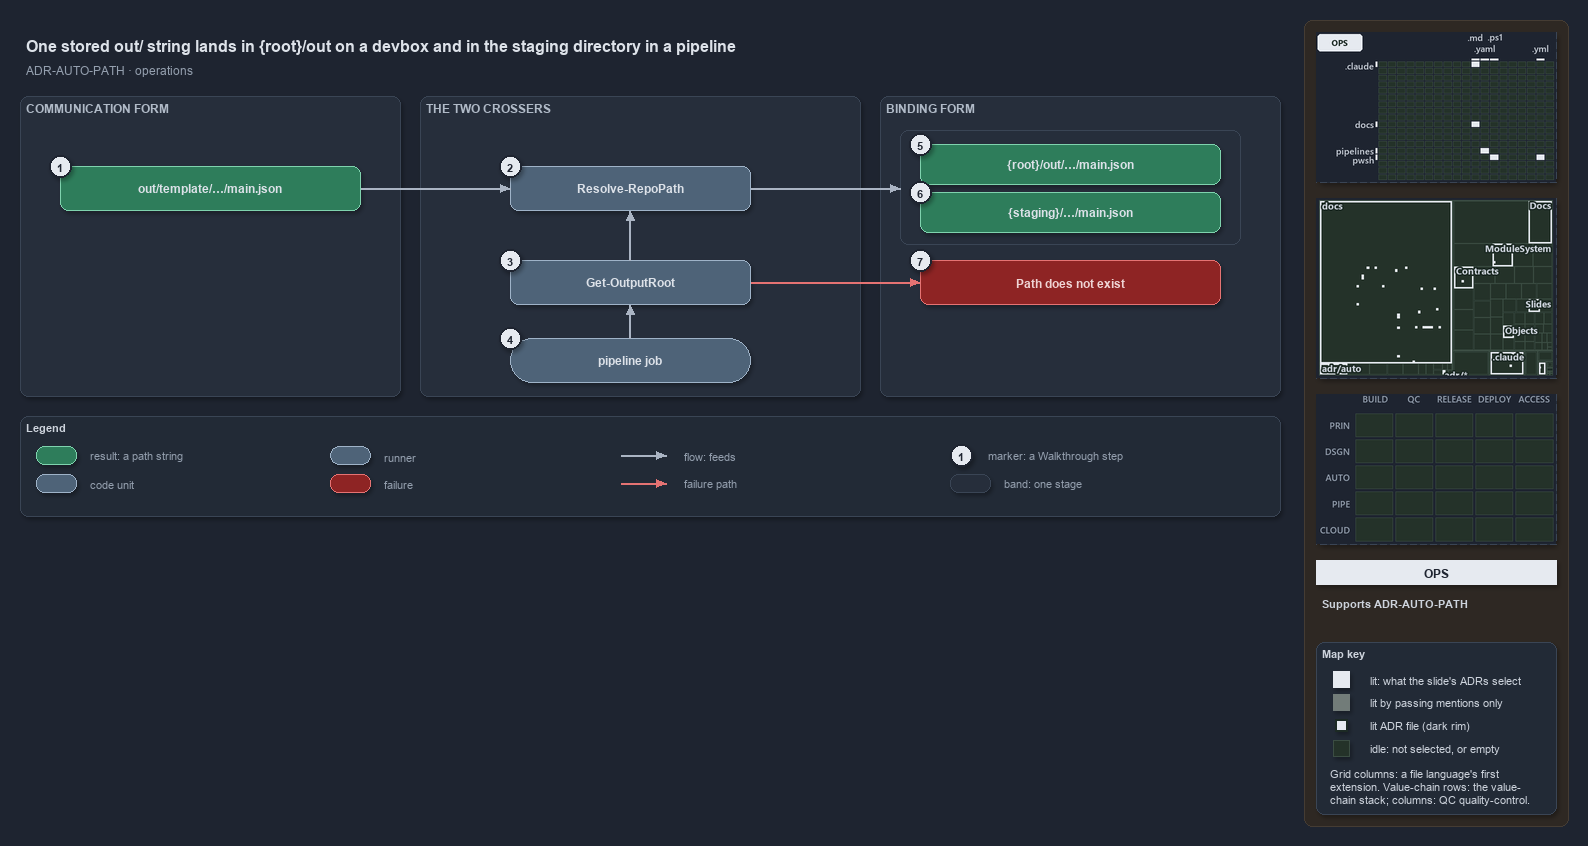

The diagram above was exported from draw.io. Its source (the exported page's mxGraphModel, read from the mxfile embedded in the PNG):
<mxGraphModel dx="1024" dy="768" grid="0" gridSize="10" guides="1" tooltips="1" connect="1" arrows="1" fold="1" page="1" pageScale="1" pageWidth="1572" pageHeight="640" background="#1E2430" math="0" shadow="1">
  <root>
    <mxCell id="0" />
    <mxCell id="1" parent="0" />
    <mxCell id="sidebar-bg" value="" style="rounded=1;arcSize=2;html=1;fillColor=#2E2823;strokeColor=#453C33;shadow=0;" vertex="1" parent="1">
      <mxGeometry x="1304" y="4" width="264" height="806" as="geometry" />
    </mxCell>
    <mxCell id="title" value="One stored out/ string lands in {root}/out on a devbox and in the staging directory in a pipeline" style="text;html=1;align=left;verticalAlign=middle;fontSize=16;fontStyle=1;fontColor=#DDE2E9;" vertex="1" parent="1">
      <mxGeometry x="20" y="14" width="1260" height="30" as="geometry" />
    </mxCell>
    <mxCell id="subtitle" value="ADR-AUTO-PATH &amp;#183; operations" style="text;html=1;align=left;verticalAlign=middle;fontSize=12;fontColor=#949FAE;" vertex="1" parent="1">
      <mxGeometry x="20" y="44" width="1240" height="20" as="geometry" />
    </mxCell>
    <mxCell id="band-comm" value="COMMUNICATION FORM" style="rounded=1;html=1;arcSize=3;fillColor=#262E3B;strokeColor=#3A4555;verticalAlign=top;align=left;spacingLeft=8;fontStyle=1;fontSize=12;fontColor=#B0BAC7;" vertex="1" parent="1">
      <mxGeometry x="20" y="80" width="380" height="300" as="geometry" />
    </mxCell>
    <mxCell id="band-cross" value="THE TWO CROSSERS" style="rounded=1;html=1;arcSize=3;fillColor=#262E3B;strokeColor=#3A4555;verticalAlign=top;align=left;spacingLeft=8;fontStyle=1;fontSize=12;fontColor=#B0BAC7;" vertex="1" parent="1">
      <mxGeometry x="420" y="80" width="440" height="300" as="geometry" />
    </mxCell>
    <mxCell id="band-bind" value="BINDING FORM" style="rounded=1;html=1;arcSize=3;fillColor=#262E3B;strokeColor=#3A4555;verticalAlign=top;align=left;spacingLeft=8;fontStyle=1;fontSize=12;fontColor=#B0BAC7;" vertex="1" parent="1">
      <mxGeometry x="880" y="80" width="400" height="300" as="geometry" />
    </mxCell>
    <mxCell id="r-stored" value="&lt;b&gt;out/template/&amp;#8230;/main.json&lt;/b&gt;" style="rounded=1;whiteSpace=wrap;html=1;arcSize=20;fillColor=#2E7D5B;strokeColor=#7FD3AE;fontColor=#DDE2E9;fontSize=12;" vertex="1" parent="1">
      <mxGeometry x="60" y="150" width="300" height="44" as="geometry" />
    </mxCell>
    <mxCell id="c-resolve" value="&lt;b&gt;Resolve-RepoPath&lt;/b&gt;" style="rounded=1;whiteSpace=wrap;html=1;arcSize=20;fillColor=#4E6378;strokeColor=#9FB3C8;fontColor=#DDE2E9;fontSize=12;" vertex="1" parent="1">
      <mxGeometry x="510" y="150" width="240" height="44" as="geometry" />
    </mxCell>
    <mxCell id="c-outroot" value="&lt;b&gt;Get-OutputRoot&lt;/b&gt;" style="rounded=1;whiteSpace=wrap;html=1;arcSize=20;fillColor=#4E6378;strokeColor=#9FB3C8;fontColor=#DDE2E9;fontSize=12;" vertex="1" parent="1">
      <mxGeometry x="510" y="244" width="240" height="44" as="geometry" />
    </mxCell>
    <mxCell id="run-job" value="&lt;b&gt;pipeline job&lt;/b&gt;" style="rounded=1;arcSize=50;whiteSpace=wrap;html=1;fillColor=#4E6378;strokeColor=#9FB3C8;fontColor=#DDE2E9;fontSize=12;" vertex="1" parent="1">
      <mxGeometry x="510" y="322" width="240" height="44" as="geometry" />
    </mxCell>
    <mxCell id="frame-bind" value="" style="rounded=1;html=1;arcSize=6;fillColor=none;strokeColor=#3A4555;" vertex="1" parent="1">
      <mxGeometry x="900" y="114" width="340" height="114" as="geometry" />
    </mxCell>
    <mxCell id="r-devbox" value="&lt;b&gt;{root}/out/&amp;#8230;/main.json&lt;/b&gt;" style="rounded=1;whiteSpace=wrap;html=1;arcSize=20;fillColor=#2E7D5B;strokeColor=#7FD3AE;fontColor=#DDE2E9;fontSize=12;" vertex="1" parent="1">
      <mxGeometry x="920" y="128" width="300" height="40" as="geometry" />
    </mxCell>
    <mxCell id="r-staging" value="&lt;b&gt;{staging}/&amp;#8230;/main.json&lt;/b&gt;" style="rounded=1;whiteSpace=wrap;html=1;arcSize=20;fillColor=#2E7D5B;strokeColor=#7FD3AE;fontColor=#DDE2E9;fontSize=12;" vertex="1" parent="1">
      <mxGeometry x="920" y="176" width="300" height="40" as="geometry" />
    </mxCell>
    <mxCell id="x-missing" value="&lt;b&gt;Path does not exist&lt;/b&gt;" style="rounded=1;whiteSpace=wrap;html=1;arcSize=20;fillColor=#8E2424;strokeColor=#E57373;fontColor=#EFD4D4;fontSize=12;" vertex="1" parent="1">
      <mxGeometry x="920" y="244" width="300" height="44" as="geometry" />
    </mxCell>
    <mxCell id="port-stored-r" value="" style="text;html=1;strokeColor=none;fillColor=none;" vertex="1" parent="1">
      <mxGeometry x="360" y="172" width="1" height="1" as="geometry" />
    </mxCell>
    <mxCell id="port-resolve-l" value="" style="text;html=1;strokeColor=none;fillColor=none;" vertex="1" parent="1">
      <mxGeometry x="510" y="172" width="1" height="1" as="geometry" />
    </mxCell>
    <mxCell id="port-resolve-r" value="" style="text;html=1;strokeColor=none;fillColor=none;" vertex="1" parent="1">
      <mxGeometry x="750" y="172" width="1" height="1" as="geometry" />
    </mxCell>
    <mxCell id="port-resolve-b" value="" style="text;html=1;strokeColor=none;fillColor=none;" vertex="1" parent="1">
      <mxGeometry x="630" y="194" width="1" height="1" as="geometry" />
    </mxCell>
    <mxCell id="port-outroot-t" value="" style="text;html=1;strokeColor=none;fillColor=none;" vertex="1" parent="1">
      <mxGeometry x="630" y="244" width="1" height="1" as="geometry" />
    </mxCell>
    <mxCell id="port-outroot-b" value="" style="text;html=1;strokeColor=none;fillColor=none;" vertex="1" parent="1">
      <mxGeometry x="630" y="288" width="1" height="1" as="geometry" />
    </mxCell>
    <mxCell id="port-outroot-r" value="" style="text;html=1;strokeColor=none;fillColor=none;" vertex="1" parent="1">
      <mxGeometry x="750" y="266" width="1" height="1" as="geometry" />
    </mxCell>
    <mxCell id="port-job-t" value="" style="text;html=1;strokeColor=none;fillColor=none;" vertex="1" parent="1">
      <mxGeometry x="630" y="322" width="1" height="1" as="geometry" />
    </mxCell>
    <mxCell id="port-frame-l" value="" style="text;html=1;strokeColor=none;fillColor=none;" vertex="1" parent="1">
      <mxGeometry x="900" y="172" width="1" height="1" as="geometry" />
    </mxCell>
    <mxCell id="port-missing-l" value="" style="text;html=1;strokeColor=none;fillColor=none;" vertex="1" parent="1">
      <mxGeometry x="920" y="266" width="1" height="1" as="geometry" />
    </mxCell>
    <mxCell id="edge-stored-resolve" value="" style="edgeStyle=orthogonalEdgeStyle;rounded=1;html=1;endArrow=block;strokeColor=#AAB4C3;shadow=0;fontColor=#CDD3DC;" edge="1" parent="1" source="port-stored-r" target="port-resolve-l">
      <mxGeometry relative="1" as="geometry" />
    </mxCell>
    <mxCell id="edge-resolve-frame" value="" style="edgeStyle=orthogonalEdgeStyle;rounded=1;html=1;endArrow=block;strokeColor=#AAB4C3;shadow=0;fontColor=#CDD3DC;" edge="1" parent="1" source="port-resolve-r" target="port-frame-l">
      <mxGeometry relative="1" as="geometry" />
    </mxCell>
    <mxCell id="edge-outroot-resolve" value="" style="edgeStyle=orthogonalEdgeStyle;rounded=1;html=1;endArrow=block;strokeColor=#AAB4C3;shadow=0;fontColor=#CDD3DC;" edge="1" parent="1" source="port-outroot-t" target="port-resolve-b">
      <mxGeometry relative="1" as="geometry" />
    </mxCell>
    <mxCell id="edge-job-outroot" value="" style="edgeStyle=orthogonalEdgeStyle;rounded=1;html=1;endArrow=block;strokeColor=#AAB4C3;shadow=0;fontColor=#CDD3DC;" edge="1" parent="1" source="port-job-t" target="port-outroot-b">
      <mxGeometry relative="1" as="geometry" />
    </mxCell>
    <mxCell id="edge-outroot-missing" value="" style="edgeStyle=orthogonalEdgeStyle;rounded=1;html=1;endArrow=block;strokeColor=#E57373;shadow=0;fontColor=#CDD3DC;" edge="1" parent="1" source="port-outroot-r" target="port-missing-l">
      <mxGeometry relative="1" as="geometry" />
    </mxCell>
    <mxCell id="mark-1" value="1" style="ellipse;html=1;fillColor=#E6EAF0;strokeColor=#1E2430;strokeWidth=2;fontColor=#1E2430;fontStyle=1;fontSize=11;" vertex="1" parent="1">
      <mxGeometry x="49" y="139" width="22" height="22" as="geometry" />
    </mxCell>
    <mxCell id="mark-2" value="2" style="ellipse;html=1;fillColor=#E6EAF0;strokeColor=#1E2430;strokeWidth=2;fontColor=#1E2430;fontStyle=1;fontSize=11;" vertex="1" parent="1">
      <mxGeometry x="499" y="139" width="22" height="22" as="geometry" />
    </mxCell>
    <mxCell id="mark-3" value="3" style="ellipse;html=1;fillColor=#E6EAF0;strokeColor=#1E2430;strokeWidth=2;fontColor=#1E2430;fontStyle=1;fontSize=11;" vertex="1" parent="1">
      <mxGeometry x="499" y="233" width="22" height="22" as="geometry" />
    </mxCell>
    <mxCell id="mark-4" value="4" style="ellipse;html=1;fillColor=#E6EAF0;strokeColor=#1E2430;strokeWidth=2;fontColor=#1E2430;fontStyle=1;fontSize=11;" vertex="1" parent="1">
      <mxGeometry x="499" y="311" width="22" height="22" as="geometry" />
    </mxCell>
    <mxCell id="mark-5" value="5" style="ellipse;html=1;fillColor=#E6EAF0;strokeColor=#1E2430;strokeWidth=2;fontColor=#1E2430;fontStyle=1;fontSize=11;" vertex="1" parent="1">
      <mxGeometry x="909" y="117" width="22" height="22" as="geometry" />
    </mxCell>
    <mxCell id="mark-6" value="6" style="ellipse;html=1;fillColor=#E6EAF0;strokeColor=#1E2430;strokeWidth=2;fontColor=#1E2430;fontStyle=1;fontSize=11;" vertex="1" parent="1">
      <mxGeometry x="909" y="165" width="22" height="22" as="geometry" />
    </mxCell>
    <mxCell id="mark-7" value="7" style="ellipse;html=1;fillColor=#E6EAF0;strokeColor=#1E2430;strokeWidth=2;fontColor=#1E2430;fontStyle=1;fontSize=11;" vertex="1" parent="1">
      <mxGeometry x="909" y="233" width="22" height="22" as="geometry" />
    </mxCell>
    <mxCell id="legend" value="&lt;b&gt;Legend&lt;/b&gt;" style="rounded=1;whiteSpace=wrap;html=1;arcSize=6;fillColor=#222A36;strokeColor=#3A4555;align=left;verticalAlign=top;spacing=8;fontSize=11;fontColor=#CDD3DC;" vertex="1" parent="1">
      <mxGeometry x="20" y="400" width="1260" height="100" as="geometry" />
    </mxCell>
    <mxCell id="lg-result" value="" style="rounded=1;html=1;arcSize=20;fillColor=#2E7D5B;strokeColor=#7FD3AE;" vertex="1" parent="1">
      <mxGeometry x="36" y="430" width="40" height="18" as="geometry" />
    </mxCell>
    <mxCell id="lg-result-t" value="result: a path string" style="text;html=1;align=left;verticalAlign=middle;fontSize=11;fontColor=#949FAE;" vertex="1" parent="1">
      <mxGeometry x="84" y="429" width="200" height="20" as="geometry" />
    </mxCell>
    <mxCell id="lg-code" value="" style="rounded=1;html=1;arcSize=20;fillColor=#4E6378;strokeColor=#9FB3C8;" vertex="1" parent="1">
      <mxGeometry x="36" y="458" width="40" height="18" as="geometry" />
    </mxCell>
    <mxCell id="lg-code-t" value="code unit" style="text;html=1;align=left;verticalAlign=middle;fontSize=11;fontColor=#949FAE;" vertex="1" parent="1">
      <mxGeometry x="84" y="457" width="200" height="20" as="geometry" />
    </mxCell>
    <mxCell id="lg-runner" value="" style="rounded=1;arcSize=50;html=1;fillColor=#4E6378;strokeColor=#9FB3C8;" vertex="1" parent="1">
      <mxGeometry x="330" y="430" width="40" height="18" as="geometry" />
    </mxCell>
    <mxCell id="lg-runner-t" value="runner" style="text;html=1;align=left;verticalAlign=middle;fontSize=11;fontColor=#949FAE;" vertex="1" parent="1">
      <mxGeometry x="378" y="429" width="200" height="20" as="geometry" />
    </mxCell>
    <mxCell id="lg-failure" value="" style="rounded=1;html=1;arcSize=20;fillColor=#8E2424;strokeColor=#E57373;" vertex="1" parent="1">
      <mxGeometry x="330" y="458" width="40" height="18" as="geometry" />
    </mxCell>
    <mxCell id="lg-failure-t" value="failure" style="text;html=1;align=left;verticalAlign=middle;fontSize=11;fontColor=#949FAE;" vertex="1" parent="1">
      <mxGeometry x="378" y="457" width="200" height="20" as="geometry" />
    </mxCell>
    <mxCell id="lg-flow-a" value="" style="text;html=1;strokeColor=none;fillColor=none;" vertex="1" parent="1">
      <mxGeometry x="620" y="439" width="1" height="1" as="geometry" />
    </mxCell>
    <mxCell id="lg-flow-b" value="" style="text;html=1;strokeColor=none;fillColor=none;" vertex="1" parent="1">
      <mxGeometry x="666" y="439" width="1" height="1" as="geometry" />
    </mxCell>
    <mxCell id="lg-flow" value="" style="edgeStyle=orthogonalEdgeStyle;rounded=1;html=1;endArrow=block;strokeColor=#AAB4C3;shadow=0;fontColor=#CDD3DC;" edge="1" parent="1" source="lg-flow-a" target="lg-flow-b">
      <mxGeometry relative="1" as="geometry" />
    </mxCell>
    <mxCell id="lg-flow-t" value="flow: feeds" style="text;html=1;align=left;verticalAlign=middle;fontSize=11;fontColor=#949FAE;" vertex="1" parent="1">
      <mxGeometry x="678" y="429" width="200" height="20" as="geometry" />
    </mxCell>
    <mxCell id="lg-fail-a" value="" style="text;html=1;strokeColor=none;fillColor=none;" vertex="1" parent="1">
      <mxGeometry x="620" y="467" width="1" height="1" as="geometry" />
    </mxCell>
    <mxCell id="lg-fail-b" value="" style="text;html=1;strokeColor=none;fillColor=none;" vertex="1" parent="1">
      <mxGeometry x="666" y="467" width="1" height="1" as="geometry" />
    </mxCell>
    <mxCell id="lg-fail" value="" style="edgeStyle=orthogonalEdgeStyle;rounded=1;html=1;endArrow=block;strokeColor=#E57373;shadow=0;fontColor=#CDD3DC;" edge="1" parent="1" source="lg-fail-a" target="lg-fail-b">
      <mxGeometry relative="1" as="geometry" />
    </mxCell>
    <mxCell id="lg-fail-t" value="failure path" style="text;html=1;align=left;verticalAlign=middle;fontSize=11;fontColor=#949FAE;" vertex="1" parent="1">
      <mxGeometry x="678" y="457" width="200" height="20" as="geometry" />
    </mxCell>
    <mxCell id="lg-mark" value="1" style="ellipse;html=1;fillColor=#E6EAF0;strokeColor=#1E2430;strokeWidth=2;fontColor=#1E2430;fontStyle=1;fontSize=11;" vertex="1" parent="1">
      <mxGeometry x="950" y="428" width="22" height="22" as="geometry" />
    </mxCell>
    <mxCell id="lg-mark-t" value="marker: a Walkthrough step" style="text;html=1;align=left;verticalAlign=middle;fontSize=11;fontColor=#949FAE;" vertex="1" parent="1">
      <mxGeometry x="982" y="429" width="200" height="20" as="geometry" />
    </mxCell>
    <mxCell id="lg-band" value="" style="rounded=1;html=1;arcSize=3;fillColor=#262E3B;strokeColor=#3A4555;" vertex="1" parent="1">
      <mxGeometry x="950" y="458" width="40" height="18" as="geometry" />
    </mxCell>
    <mxCell id="lg-band-t" value="band: one stage" style="text;html=1;align=left;verticalAlign=middle;fontSize=11;fontColor=#949FAE;" vertex="1" parent="1">
      <mxGeometry x="998" y="457" width="200" height="20" as="geometry" />
    </mxCell>
    <mxCell id="minimap-grid" value="" style="shape=image;imageAspect=0;rounded=1;arcSize=4;whiteSpace=wrap;html=1;fillColor=#262E3B;strokeColor=#3A4555;dashed=1;fontColor=#949FAE;fontSize=11;image=data:image/png,(base64 omitted: 10728 chars);" vertex="1" parent="1">
      <mxGeometry x="1316" y="16" width="240" height="150" as="geometry" />
    </mxCell>
    <mxCell id="minimap-tree" value="" style="shape=image;imageAspect=0;rounded=1;arcSize=4;whiteSpace=wrap;html=1;fillColor=#262E3B;strokeColor=#3A4555;dashed=1;fontColor=#949FAE;fontSize=11;image=data:image/png,(base64 omitted: 24008 chars);" vertex="1" parent="1">
      <mxGeometry x="1316" y="182" width="240" height="180" as="geometry" />
    </mxCell>
    <mxCell id="minimap-chain" value="" style="shape=image;imageAspect=0;rounded=1;arcSize=4;whiteSpace=wrap;html=1;fillColor=#262E3B;strokeColor=#3A4555;dashed=1;fontColor=#949FAE;fontSize=11;image=data:image/png,(base64 omitted: 11912 chars);" vertex="1" parent="1">
      <mxGeometry x="1316" y="378" width="240" height="150" as="geometry" />
    </mxCell>
    <mxCell id="lens-badge" value="OPS" style="rounded=0;whiteSpace=wrap;html=1;align=center;verticalAlign=middle;fontSize=12;fontStyle=1;fontColor=#1E2430;fillColor=#E6EAF0;strokeColor=none;" vertex="1" parent="1">
      <mxGeometry x="1316" y="544" width="240" height="24" as="geometry" />
    </mxCell>
    <mxCell id="supports" value="&lt;b&gt;Supports&lt;/b&gt; ADR-AUTO-PATH" style="text;html=1;whiteSpace=wrap;align=left;verticalAlign=top;fontSize=11;fontColor=#CDD3DC;" vertex="1" parent="1">
      <mxGeometry x="1316" y="576" width="240" height="38" as="geometry" />
    </mxCell>
    <mxCell id="mapkey" value="&lt;b&gt;Map key&lt;/b&gt;" style="rounded=1;arcSize=6;whiteSpace=wrap;html=1;align=left;verticalAlign=top;fontSize=11;fontColor=#CDD3DC;fillColor=#222A36;strokeColor=#3A4555;spacingLeft=8;spacingTop=2;" vertex="1" parent="1">
      <mxGeometry x="1316" y="626" width="240" height="172" as="geometry" />
    </mxCell>
    <mxCell id="mapkey-lit" value="" style="rounded=0;html=1;fillColor=#E6EAF0;strokeColor=#E6EAF0;" vertex="1" parent="1">
      <mxGeometry x="1333.0" y="655.0" width="16" height="16" as="geometry" />
    </mxCell>
    <mxCell id="mapkey-lit-text" value="lit: what the slide's ADRs select" style="text;html=1;align=left;verticalAlign=middle;fontSize=11;fontColor=#CDD3DC;" vertex="1" parent="1">
      <mxGeometry x="1364" y="653" width="184" height="20" as="geometry" />
    </mxCell>
    <mxCell id="mapkey-touched" value="" style="rounded=0;html=1;fillColor=#727C79;strokeColor=#727C79;" vertex="1" parent="1">
      <mxGeometry x="1333.0" y="678.0" width="16" height="16" as="geometry" />
    </mxCell>
    <mxCell id="mapkey-touched-text" value="lit by passing mentions only" style="text;html=1;align=left;verticalAlign=middle;fontSize=11;fontColor=#CDD3DC;" vertex="1" parent="1">
      <mxGeometry x="1364" y="676" width="184" height="20" as="geometry" />
    </mxCell>
    <mxCell id="mapkey-adr" value="" style="rounded=0;html=1;fillColor=#E6EAF0;strokeColor=#1C2A24;strokeWidth=2;" vertex="1" parent="1">
      <mxGeometry x="1335.0" y="703.0" width="12" height="12" as="geometry" />
    </mxCell>
    <mxCell id="mapkey-adr-text" value="lit ADR file (dark rim)" style="text;html=1;align=left;verticalAlign=middle;fontSize=11;fontColor=#CDD3DC;" vertex="1" parent="1">
      <mxGeometry x="1364" y="699" width="184" height="20" as="geometry" />
    </mxCell>
    <mxCell id="mapkey-idle" value="" style="rounded=0;html=1;fillColor=#243229;strokeColor=#3B4D43;" vertex="1" parent="1">
      <mxGeometry x="1333.0" y="724.0" width="16" height="16" as="geometry" />
    </mxCell>
    <mxCell id="mapkey-idle-text" value="idle: not selected, or empty" style="text;html=1;align=left;verticalAlign=middle;fontSize=11;fontColor=#CDD3DC;" vertex="1" parent="1">
      <mxGeometry x="1364" y="722" width="184" height="20" as="geometry" />
    </mxCell>
    <mxCell id="mapkey-codes" value="Grid columns: a file language's first&lt;br&gt;extension. Value-chain rows: the value-&lt;br&gt;chain stack; columns: QC quality-control." style="text;html=1;align=left;verticalAlign=top;whiteSpace=wrap;fontSize=11;fontColor=#CDD3DC;" vertex="1" parent="1">
      <mxGeometry x="1324" y="746" width="224" height="46" as="geometry" />
    </mxCell>
  </root>
</mxGraphModel>